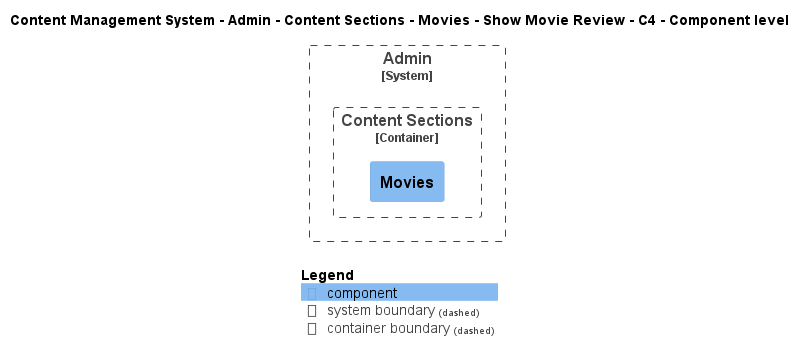

The diagram above was rendered by PlantUML. Its source (embedded in the PNG):
@startuml
!include ..\..\..\..\..\..\..\..\..\.c4s\C4_Component.puml

AddElementTag("c4interflow:lifecycle:new", $bgColor=green, $fontColor=#ffffff, $borderColor=green, $shadowing="False")
AddElementTag("c4interflow:lifecycle:changed", $bgColor=orange, $fontColor=#ffffff, $borderColor=orange, $shadowing="False")
AddElementTag("c4interflow:lifecycle:removed", $bgColor=red, $fontColor=#ffffff, $borderColor=red, $shadowing="False")

AddRelTag("c4interflow:lifecycle:new", $textColor=green, $lineColor=green)
AddRelTag("c4interflow:lifecycle:changed", $textColor=orange, $lineColor=orange)
AddRelTag("c4interflow:lifecycle:removed", $textColor=red, $lineColor=red)

SHOW_PERSON_PORTRAIT()
LAYOUT_TOP_DOWN()

skinparam linetype polyline

title Content Management System - Admin - Content Sections - Movies - Show Movie Review - C4 - Component level


System_Boundary(ContentManagementSystem.SoftwareSystems.Admin, "Admin") {
    
Container_Boundary(ContentManagementSystem.SoftwareSystems.Admin.Containers.ContentSections, "Content Sections") {
    Component(ContentManagementSystem.SoftwareSystems.Admin.Containers.ContentSections.Components.Movies, "Movies", "", "")
}
}



SHOW_LEGEND()
@enduml